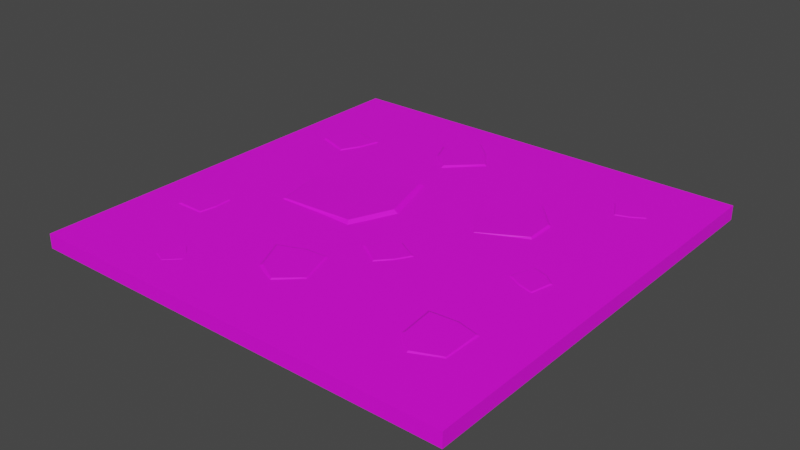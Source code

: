 # Source: Floor_Rocks.blend  (saved by Blender 2.91.10; exported with 4.5.12 LTS)
import bpy
from mathutils import Matrix  # noqa: F401  (used for matrix-valued properties, if any)

bpy.ops.wm.read_factory_settings(use_empty=True)
scene = bpy.context.scene
scene.name = 'Scene'

# ---- collections
col_collection = bpy.data.collections.new('Collection'); scene.collection.children.link(col_collection)

# ---- images (referenced by path relative to the original .blend; pixels are not part of the script)
import os
ASSET_DIR = os.environ.get("B2B_ASSET_DIR", "")  # directory of the original .blend (textures are referenced by path, not embedded)
HERE = os.path.dirname(os.path.abspath(__file__))  # packed textures are extracted next to this script under _unpacked/

def load_image(name, relpath, width, height, colorspace="sRGB"):
    """Load a texture the original file referenced (path relative to the .blend, or extracted next to this script)."""
    p = next((c for c in (os.path.join(HERE, relpath), os.path.join(ASSET_DIR, relpath)) if relpath and os.path.exists(c)), "")
    if p:
        img = bpy.data.images.load(p, check_existing=True)
        img.name = name
    else:  # same state as the original file: an image datablock whose file is absent (Cycles renders it pink)
        img = bpy.data.images.new(name, width, height)
        img.source = "FILE"
        img.filepath = "//" + (relpath or name)
    img.colorspace_settings.name = colorspace
    return img
img_color2_png_004 = load_image('Color2.png.004', 'Color2.png', 1024, 1024, 'sRGB')

# ---- materials (node trees are filled in below, after node groups)
mat_material_004 = bpy.data.materials.new('Material.004')
mat_material_004.use_transparent_shadow = False

# ---- material node trees
mat_material_004.use_nodes = True; mat_material_004.node_tree.nodes.clear()
_N = mat_material_004.node_tree.nodes; _L = mat_material_004.node_tree.links
n0 = _N.new('ShaderNodeBsdfPrincipled'); n0.name = 'Principled BSDF'; n0.location = (10, 300)
n0.distribution = 'GGX'
n0.subsurface_method = 'BURLEY'
n0.inputs[2].default_value = 0.6
n0.inputs[3].default_value = 1.45
n0.inputs[27].default_value = (0.0, 0.0, 0.0, 1.0)
n0.inputs[28].default_value = 1.0
n1 = _N.new('ShaderNodeOutputMaterial'); n1.name = 'Material Output'; n1.location = (300, 300)
n2 = _N.new('ShaderNodeTexImage'); n2.name = 'Image Texture'; n2.location = (-280, 280)
n2.image = img_color2_png_004
_L.new(n0.outputs[0], n1.inputs[0])
_L.new(n2.outputs[0], n0.inputs[0])
n1.is_active_output = True

# ---- world
world_world = bpy.data.worlds.new('World'); scene.world = world_world
world_world.use_nodes = True; world_world.node_tree.nodes.clear()
_N = world_world.node_tree.nodes; _L = world_world.node_tree.links
n0 = _N.new('ShaderNodeOutputWorld'); n0.name = 'World Output'; n0.location = (300, 300)
n1 = _N.new('ShaderNodeBackground'); n1.name = 'Background'; n1.location = (10, 300)
n1.inputs[0].default_value = (0.05088, 0.05088, 0.05088, 1.0)
_L.new(n1.outputs[0], n0.inputs[0])
n0.is_active_output = True
world_world.color = (0.05088, 0.05088, 0.05088)
world_world.use_sun_shadow = False
world_world.sun_shadow_jitter_overblur = 0.0

# ---- meshes
me_cube_007 = bpy.data.meshes.new('Cube.007')
me_cube_007.from_pydata([(-0.2181, -0.4919, 0.01107), (-0.248, -0.4785, -0.006147), (-0.01207, -0.4335, 0.006212), (0.00724, -0.4087, -0.01217), (-0.1544, -0.6323, 0.00935), (-0.1719, -0.6539, -0.008217), (0.04284, -0.5975, 0.004667), (0.06818, -0.6113, -0.01392), (-0.1112, -0.4441, 0.008577), (-0.12, -0.4203, -0.009136), (-0.05295, -0.6849, 0.006842), (-0.04855, -0.7072, -0.01125), (-1.0, -1.0, -0.1), (-1.0, -1.0, 2.235e-08), (-1.0, 1.0, -0.1), (-1.0, 1.0, 2.235e-08), (1.0, -1.0, -0.1), (1.0, -1.0, 2.235e-08), (1.0, 1.0, -0.1), (1.0, 1.0, 2.235e-08), (-0.5026, -0.1662, 0.007443), (-0.5347, -0.189, -0.02882), (-0.5202, 0.3029, 0.0058), (-0.5498, 0.3459, -0.03055), (-0.1448, -0.1566, 0.01815), (-0.1199, -0.1913, -0.01642), (-0.1414, 0.3001, 0.01688), (-0.109, 0.3349, -0.01765), (-0.5549, 0.06669, 0.003239), (-0.5958, 0.06615, -0.03334), (-0.06161, 0.03474, 0.02067), (-0.02561, 0.03338, -0.01366), (-0.2084, 0.8404, 0.008095), (-0.2105, 0.8729, -0.01334), (-0.05195, 0.6669, 0.008201), (-0.01918, 0.6568, -0.01317), (-0.315, 0.7105, 0.01059), (-0.3453, 0.714, -0.01024), (-0.1859, 0.5342, 0.01103), (-0.188, 0.4996, -0.009716), (-0.1184, 0.7586, 0.007969), (-0.1, 0.7754, -0.01353), (-0.2732, 0.6154, 0.01113), (-0.2938, 0.5972, -0.009584), (0.2393, -0.2128, 0.004942), (0.2599, -0.2071, -0.009101), (0.1487, -0.3361, 0.005011), (0.1466, -0.3585, -0.008989), (0.1418, -0.1616, 0.006579), (0.14, -0.1417, -0.007066), (0.04582, -0.2678, 0.006862), (0.02334, -0.2711, -0.006726), (0.1987, -0.2814, 0.004859), (0.2119, -0.2909, -0.009221), (0.08635, -0.201, 0.006929), (0.07192, -0.1903, -0.006639), (0.3048, 0.1011, 0.002711), (0.2926, 0.07906, -0.02049), (0.1658, 0.3672, 0.00166), (0.1368, 0.3839, -0.02159), (0.5088, 0.2049, 0.00956), (0.5328, 0.1918, -0.01255), (0.3853, 0.4697, 0.008745), (0.3944, 0.4987, -0.01334), (0.2106, 0.2212, 2.186e-05), (0.1872, 0.2097, -0.02337), (0.5043, 0.3383, 0.01117), (0.5255, 0.3475, -0.01079), (0.5522, -0.4994, 0.01107), (0.5281, -0.4773, -0.006147), (0.7662, -0.5091, 0.006212), (0.7923, -0.4916, -0.01217), (0.5683, -0.6527, 0.00935), (0.5449, -0.6677, -0.008217), (0.7665, -0.682, 0.004667), (0.7862, -0.7031, -0.01392), (0.6687, -0.4878, 0.008577), (0.668, -0.4625, -0.009136), (0.648, -0.7346, 0.006842), (0.6451, -0.7572, -0.01125), (0.7735, 0.6569, 0.00384), (0.7905, 0.6531, -0.007619), (0.661, 0.6029, 0.003897), (0.6508, 0.5876, -0.007528), (0.723, 0.7312, 0.005176), (0.7293, 0.7462, -0.005959), (0.6131, 0.6916, 0.005407), (0.5956, 0.6979, -0.005681), (0.718, 0.6231, 0.003773), (0.7238, 0.6112, -0.007717), (0.6679, 0.7241, 0.005461), (0.6616, 0.7374, -0.00561), (-0.8292, -0.4016, -0.006639), (-0.8112, -0.4026, 0.006929), (-0.6569, -0.4086, -0.009221), (-0.6731, -0.4079, 0.004859), (-0.8253, -0.4958, -0.006726), (-0.8083, -0.4807, 0.006862), (-0.799, -0.3236, -0.007066), (-0.7866, -0.3392, 0.006579), (-0.6743, -0.501, -0.008989), (-0.6848, -0.4811, 0.005011), (-0.6629, -0.3123, -0.009101), (-0.677, -0.3283, 0.004942), (-0.8088, 0.5273, -0.00783), (-0.7886, 0.5191, 0.008628), (-0.6139, 0.4513, -0.01096), (-0.6323, 0.4585, 0.006118), (-0.8415, 0.4177, -0.007936), (-0.8161, 0.4284, 0.008546), (-0.7435, 0.6049, -0.008349), (-0.7353, 0.5821, 0.008204), (-0.6703, 0.3522, -0.01068), (-0.6745, 0.3791, 0.006302), (-0.5829, 0.5642, -0.01082), (-0.6054, 0.5514, 0.006217), (0.7289, 0.0004423, -0.005978), (0.7229, -0.01427, 0.005986), (0.6742, -0.1415, -0.008256), (0.6794, -0.1281, 0.004162), (0.6491, 0.02389, -0.006055), (0.6569, 0.005448, 0.005927), (0.7855, -0.04683, -0.006355), (0.7689, -0.0528, 0.005678), (0.602, -0.1007, -0.008051), (0.6215, -0.09759, 0.004296), (0.7563, -0.1637, -0.008149), (0.7469, -0.1474, 0.004234), (-0.4923, -0.7243, 0.004384), (-0.4928, -0.7095, -0.003432), (-0.4277, -0.7969, 0.002177), (-0.4137, -0.7999, -0.006167), (-0.5371, -0.7782, 0.003601), (-0.5493, -0.7753, -0.004372), (-0.4838, -0.8518, 0.001476), (-0.4844, -0.8649, -0.006958), (-0.4517, -0.7585, 0.00325), (-0.4437, -0.7503, -0.004789), (-0.5384, -0.83, 0.002463), (-0.5467, -0.8362, -0.005748)], [], [(10, 8, 0, 4), (8, 2, 3, 9), (2, 6, 7, 3), (10, 4, 5, 11), (4, 0, 1, 5), (6, 10, 11, 7), (0, 8, 9, 1), (6, 2, 8, 10), (12, 13, 15, 14), (14, 15, 19, 18), (18, 19, 17, 16), (16, 17, 13, 12), (19, 15, 13, 17), (30, 28, 20, 24), (28, 22, 23, 29), (22, 26, 27, 23), (30, 24, 25, 31), (24, 20, 21, 25), (26, 30, 31, 27), (20, 28, 29, 21), (26, 22, 28, 30), (42, 40, 32, 36), (40, 34, 35, 41), (34, 38, 39, 35), (42, 36, 37, 43), (36, 32, 33, 37), (38, 42, 43, 39), (32, 40, 41, 33), (38, 34, 40, 42), (54, 52, 44, 48), (52, 46, 47, 53), (46, 50, 51, 47), (54, 48, 49, 55), (48, 44, 45, 49), (50, 54, 55, 51), (44, 52, 53, 45), (50, 46, 52, 54), (66, 64, 56, 60), (64, 58, 59, 65), (58, 62, 63, 59), (66, 60, 61, 67), (60, 56, 57, 61), (62, 66, 67, 63), (56, 64, 65, 57), (62, 58, 64, 66), (78, 76, 68, 72), (76, 70, 71, 77), (70, 74, 75, 71), (78, 72, 73, 79), (72, 68, 69, 73), (74, 78, 79, 75), (68, 76, 77, 69), (74, 70, 76, 78), (90, 88, 80, 84), (88, 82, 83, 89), (82, 86, 87, 83), (90, 84, 85, 91), (84, 80, 81, 85), (86, 90, 91, 87), (80, 88, 89, 81), (86, 82, 88, 90), (97, 93, 92, 96), (93, 99, 98, 92), (101, 97, 96, 100), (95, 101, 100, 94), (103, 95, 94, 102), (93, 95, 103, 99), (97, 101, 95, 93), (99, 103, 102, 98), (109, 105, 104, 108), (105, 111, 110, 104), (113, 109, 108, 112), (107, 113, 112, 106), (115, 107, 106, 114), (105, 107, 115, 111), (109, 113, 107, 105), (111, 115, 114, 110), (121, 117, 116, 120), (117, 123, 122, 116), (125, 121, 120, 124), (119, 125, 124, 118), (127, 119, 118, 126), (117, 119, 127, 123), (121, 125, 119, 117), (123, 127, 126, 122), (138, 136, 128, 132), (136, 130, 131, 137), (130, 134, 135, 131), (138, 132, 133, 139), (132, 128, 129, 133), (134, 138, 139, 135), (128, 136, 137, 129), (134, 130, 136, 138)])
_uv = me_cube_007.uv_layers.new(name='UVMap')
_uv.uv.foreach_set('vector', [0.2247, 0.8014, 0.2248, 0.8014, 0.2248, 0.8015, 0.2247, 0.8015, 0.2248, 0.8014, 0.2248, 0.8014, 0.2248, 0.8014, 0.2248, 0.8014, 0.2248, 0.8014, 0.2247, 0.8014, 0.2247, 0.8014, 0.2248, 0.8014, 0.2247, 0.8014, 0.2247, 0.8015, 0.2246, 0.8015, 0.2246, 0.8014, 0.2247, 0.8015, 0.2248, 0.8015, 0.2248, 0.8015, 0.2247, 0.8015, 0.2247, 0.8014, 0.2247, 0.8014, 0.2246, 0.8014, 0.2246, 0.8014, 0.2248, 0.8015, 0.2248, 0.8014, 0.2248, 0.8014, 0.2248, 0.8015, 0.2247, 0.8014, 0.2248, 0.8014, 0.2248, 0.8014, 0.2247, 0.8014, 0.2237, 0.7497, 0.2239, 0.7497, 0.2239, 0.7499, 0.2237, 0.7499, 0.2237, 0.7499, 0.2239, 0.7499, 0.2239, 0.7501, 0.2237, 0.7501, 0.2237, 0.7501, 0.2239, 0.7501, 0.2239, 0.7503, 0.2237, 0.7503, 0.2237, 0.7503, 0.2239, 0.7503, 0.2239, 0.7505, 0.2237, 0.7505, 0.2239, 0.7501, 0.2241, 0.7501, 0.2241, 0.7503, 0.2239, 0.7503, 0.2247, 0.8014, 0.2248, 0.8014, 0.2248, 0.8015, 0.2247, 0.8015, 0.2248, 0.8014, 0.2248, 0.8014, 0.2248, 0.8014, 0.2248, 0.8014, 0.2248, 0.8014, 0.2247, 0.8014, 0.2247, 0.8014, 0.2248, 0.8014, 0.2247, 0.8014, 0.2247, 0.8015, 0.2246, 0.8015, 0.2246, 0.8014, 0.2247, 0.8015, 0.2248, 0.8015, 0.2248, 0.8015, 0.2247, 0.8015, 0.2247, 0.8014, 0.2247, 0.8014, 0.2246, 0.8014, 0.2246, 0.8014, 0.2248, 0.8015, 0.2248, 0.8014, 0.2248, 0.8014, 0.2248, 0.8015, 0.2247, 0.8014, 0.2248, 0.8014, 0.2248, 0.8014, 0.2247, 0.8014, 0.2247, 0.8014, 0.2248, 0.8014, 0.2248, 0.8015, 0.2247, 0.8015, 0.2248, 0.8014, 0.2248, 0.8014, 0.2248, 0.8014, 0.2248, 0.8014, 0.2248, 0.8014, 0.2247, 0.8014, 0.2247, 0.8014, 0.2248, 0.8014, 0.2247, 0.8014, 0.2247, 0.8015, 0.2246, 0.8015, 0.2246, 0.8014, 0.2247, 0.8015, 0.2248, 0.8015, 0.2248, 0.8015, 0.2247, 0.8015, 0.2247, 0.8014, 0.2247, 0.8014, 0.2246, 0.8014, 0.2246, 0.8014, 0.2248, 0.8015, 0.2248, 0.8014, 0.2248, 0.8014, 0.2248, 0.8015, 0.2247, 0.8014, 0.2248, 0.8014, 0.2248, 0.8014, 0.2247, 0.8014, 0.2247, 0.8014, 0.2248, 0.8014, 0.2248, 0.8015, 0.2247, 0.8015, 0.2248, 0.8014, 0.2248, 0.8014, 0.2248, 0.8014, 0.2248, 0.8014, 0.2248, 0.8014, 0.2247, 0.8014, 0.2247, 0.8014, 0.2248, 0.8014, 0.2247, 0.8014, 0.2247, 0.8015, 0.2246, 0.8015, 0.2246, 0.8014, 0.2247, 0.8015, 0.2248, 0.8015, 0.2248, 0.8015, 0.2247, 0.8015, 0.2247, 0.8014, 0.2247, 0.8014, 0.2246, 0.8014, 0.2246, 0.8014, 0.2248, 0.8015, 0.2248, 0.8014, 0.2248, 0.8014, 0.2248, 0.8015, 0.2247, 0.8014, 0.2248, 0.8014, 0.2248, 0.8014, 0.2247, 0.8014, 0.2247, 0.8014, 0.2248, 0.8014, 0.2248, 0.8015, 0.2247, 0.8015, 0.2248, 0.8014, 0.2248, 0.8014, 0.2248, 0.8014, 0.2248, 0.8014, 0.2248, 0.8014, 0.2247, 0.8014, 0.2247, 0.8014, 0.2248, 0.8014, 0.2247, 0.8014, 0.2247, 0.8015, 0.2246, 0.8015, 0.2246, 0.8014, 0.2247, 0.8015, 0.2248, 0.8015, 0.2248, 0.8015, 0.2247, 0.8015, 0.2247, 0.8014, 0.2247, 0.8014, 0.2246, 0.8014, 0.2246, 0.8014, 0.2248, 0.8015, 0.2248, 0.8014, 0.2248, 0.8014, 0.2248, 0.8015, 0.2247, 0.8014, 0.2248, 0.8014, 0.2248, 0.8014, 0.2247, 0.8014, 0.2247, 0.8014, 0.2248, 0.8014, 0.2248, 0.8015, 0.2247, 0.8015, 0.2248, 0.8014, 0.2248, 0.8014, 0.2248, 0.8014, 0.2248, 0.8014, 0.2248, 0.8014, 0.2247, 0.8014, 0.2247, 0.8014, 0.2248, 0.8014, 0.2247, 0.8014, 0.2247, 0.8015, 0.2246, 0.8015, 0.2246, 0.8014, 0.2247, 0.8015, 0.2248, 0.8015, 0.2248, 0.8015, 0.2247, 0.8015, 0.2247, 0.8014, 0.2247, 0.8014, 0.2246, 0.8014, 0.2246, 0.8014, 0.2248, 0.8015, 0.2248, 0.8014, 0.2248, 0.8014, 0.2248, 0.8015, 0.2247, 0.8014, 0.2248, 0.8014, 0.2248, 0.8014, 0.2247, 0.8014, 0.2247, 0.8014, 0.2248, 0.8014, 0.2248, 0.8015, 0.2247, 0.8015, 0.2248, 0.8014, 0.2248, 0.8014, 0.2248, 0.8014, 0.2248, 0.8014, 0.2248, 0.8014, 0.2247, 0.8014, 0.2247, 0.8014, 0.2248, 0.8014, 0.2247, 0.8014, 0.2247, 0.8015, 0.2246, 0.8015, 0.2246, 0.8014, 0.2247, 0.8015, 0.2248, 0.8015, 0.2248, 0.8015, 0.2247, 0.8015, 0.2247, 0.8014, 0.2247, 0.8014, 0.2246, 0.8014, 0.2246, 0.8014, 0.2248, 0.8015, 0.2248, 0.8014, 0.2248, 0.8014, 0.2248, 0.8015, 0.2247, 0.8014, 0.2248, 0.8014, 0.2248, 0.8014, 0.2247, 0.8014, 0.2247, 0.8014, 0.2247, 0.8014, 0.2246, 0.8014, 0.2246, 0.8014, 0.2247, 0.8014, 0.2247, 0.8015, 0.2246, 0.8015, 0.2246, 0.8014, 0.2248, 0.8014, 0.2247, 0.8014, 0.2247, 0.8014, 0.2248, 0.8014, 0.2248, 0.8014, 0.2248, 0.8014, 0.2248, 0.8014, 0.2248, 0.8014, 0.2248, 0.8015, 0.2248, 0.8014, 0.2248, 0.8014, 0.2248, 0.8015, 0.2247, 0.8014, 0.2248, 0.8014, 0.2248, 0.8015, 0.2247, 0.8015, 0.2247, 0.8014, 0.2248, 0.8014, 0.2248, 0.8014, 0.2247, 0.8014, 0.2247, 0.8015, 0.2248, 0.8015, 0.2248, 0.8015, 0.2247, 0.8015, 0.2247, 0.8014, 0.2247, 0.8014, 0.2246, 0.8014, 0.2246, 0.8014, 0.2247, 0.8014, 0.2247, 0.8015, 0.2246, 0.8015, 0.2246, 0.8014, 0.2248, 0.8014, 0.2247, 0.8014, 0.2247, 0.8014, 0.2248, 0.8014, 0.2248, 0.8014, 0.2248, 0.8014, 0.2248, 0.8014, 0.2248, 0.8014, 0.2248, 0.8015, 0.2248, 0.8014, 0.2248, 0.8014, 0.2248, 0.8015, 0.2247, 0.8014, 0.2248, 0.8014, 0.2248, 0.8015, 0.2247, 0.8015, 0.2247, 0.8014, 0.2248, 0.8014, 0.2248, 0.8014, 0.2247, 0.8014, 0.2247, 0.8015, 0.2248, 0.8015, 0.2248, 0.8015, 0.2247, 0.8015, 0.2247, 0.8014, 0.2247, 0.8014, 0.2246, 0.8014, 0.2246, 0.8014, 0.2247, 0.8014, 0.2247, 0.8015, 0.2246, 0.8015, 0.2246, 0.8014, 0.2248, 0.8014, 0.2247, 0.8014, 0.2247, 0.8014, 0.2248, 0.8014, 0.2248, 0.8014, 0.2248, 0.8014, 0.2248, 0.8014, 0.2248, 0.8014, 0.2248, 0.8015, 0.2248, 0.8014, 0.2248, 0.8014, 0.2248, 0.8015, 0.2247, 0.8014, 0.2248, 0.8014, 0.2248, 0.8015, 0.2247, 0.8015, 0.2247, 0.8014, 0.2248, 0.8014, 0.2248, 0.8014, 0.2247, 0.8014, 0.2247, 0.8015, 0.2248, 0.8015, 0.2248, 0.8015, 0.2247, 0.8015, 0.2247, 0.8014, 0.2248, 0.8014, 0.2248, 0.8015, 0.2247, 0.8015, 0.2248, 0.8014, 0.2248, 0.8014, 0.2248, 0.8014, 0.2248, 0.8014, 0.2248, 0.8014, 0.2247, 0.8014, 0.2247, 0.8014, 0.2248, 0.8014, 0.2247, 0.8014, 0.2247, 0.8015, 0.2246, 0.8015, 0.2246, 0.8014, 0.2247, 0.8015, 0.2248, 0.8015, 0.2248, 0.8015, 0.2247, 0.8015, 0.2247, 0.8014, 0.2247, 0.8014, 0.2246, 0.8014, 0.2246, 0.8014, 0.2248, 0.8015, 0.2248, 0.8014, 0.2248, 0.8014, 0.2248, 0.8015, 0.2247, 0.8014, 0.2248, 0.8014, 0.2248, 0.8014, 0.2247, 0.8014])
me_cube_007.materials.append(mat_material_004)
me_cube_007.use_remesh_fix_poles = True
me_cube_007.use_remesh_preserve_attributes = False
me_cube_007.use_mirror_vertex_groups = False
me_cube_007.update()

# ---- objects
ob_floor_4 = bpy.data.objects.new('Floor_4', me_cube_007)

# ---- transforms, parenting, visibility, modifiers, constraints
ob_floor_4.location = (0.0, 0.0, 0.0)
ob_floor_4.scale = (1.5, 1.5, 1.0)
ob_floor_4.lineart.crease_threshold = 0.0

# ---- collection membership
col_collection.objects.link(ob_floor_4)

# ---- scene / render settings (as saved in the file)
scene.frame_start = 1; scene.frame_end = 250; scene.frame_set(1)
scene.render.engine = 'BLENDER_EEVEE_NEXT'
scene.cycles.use_denoising = False
scene.cycles.samples = 128
scene.cycles.sampling_pattern = 'TABULATED_SOBOL'
scene.cycles.use_adaptive_sampling = False
scene.cycles.use_light_tree = False
scene.view_settings.view_transform = 'Filmic'
bpy.context.view_layer.update()

# ---- added for rendering (the .blend has no active camera and no usable light): camera, sun
cam_auto = bpy.data.cameras.new('AutoCamera')
cam_auto.lens = 50.0
cam_auto.sensor_width = 36.0
cam_auto.clip_end = 1000.0
ob_auto_camera = bpy.data.objects.new('AutoCamera', cam_auto)
scene.collection.objects.link(ob_auto_camera)
ob_auto_camera.location = (3.92698, -4.71238, 3.10192)
ob_auto_camera.rotation_euler = (1.09748, -7.21219e-08, 0.694738)
scene.camera = ob_auto_camera
light_auto_sun = bpy.data.lights.new('AutoSun', 'SUN')
light_auto_sun.energy = 3.0
light_auto_sun.angle = 0.0523599
ob_auto_sun = bpy.data.objects.new('AutoSun', light_auto_sun)
scene.collection.objects.link(ob_auto_sun)
ob_auto_sun.rotation_euler = (0.872665, 0.174533, 0.523599)
bpy.context.view_layer.update()

